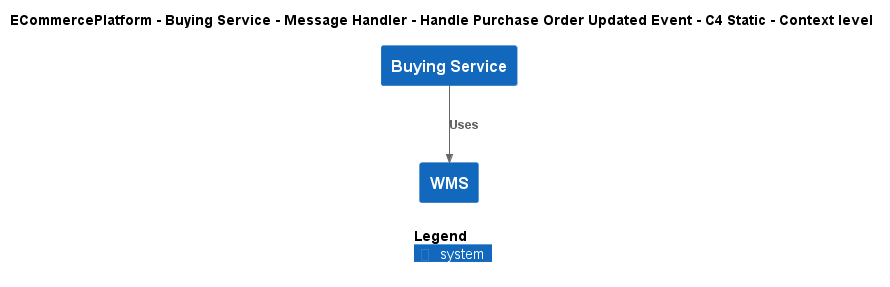

The diagram above was rendered by PlantUML. Its source (embedded in the PNG):
@startuml
!include ..\..\..\..\..\..\..\.c4s\C4_Context.puml

AddElementTag("c4interflow:lifecycle:new", $bgColor=green, $fontColor=#ffffff, $borderColor=green, $shadowing="False")
AddElementTag("c4interflow:lifecycle:changed", $bgColor=orange, $fontColor=#ffffff, $borderColor=orange, $shadowing="False")
AddElementTag("c4interflow:lifecycle:removed", $bgColor=red, $fontColor=#ffffff, $borderColor=red, $shadowing="False")

AddRelTag("c4interflow:lifecycle:new", $textColor=green, $lineColor=green)
AddRelTag("c4interflow:lifecycle:changed", $textColor=orange, $lineColor=orange)
AddRelTag("c4interflow:lifecycle:removed", $textColor=red, $lineColor=red)

SHOW_PERSON_PORTRAIT()
LAYOUT_TOP_DOWN()

skinparam linetype polyline

title ECommercePlatform - Buying Service - Message Handler - Handle Purchase Order Updated Event - C4 Static - Context level

System(ECommercePlatform.SoftwareSystems.BuyingService, "Buying Service", "")
System(ECommercePlatform.SoftwareSystems.WMS, "WMS", "")

Rel(ECommercePlatform.SoftwareSystems.BuyingService, ECommercePlatform.SoftwareSystems.WMS, "Uses")


SHOW_LEGEND()
@enduml